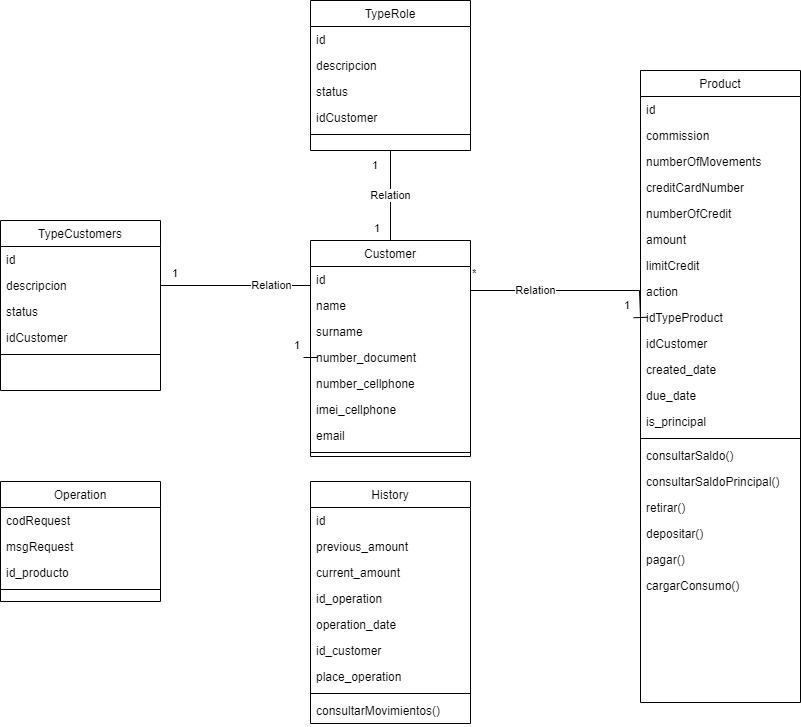

The diagram above was exported from draw.io. Its source (the exported page's mxGraphModel, read from the mxfile embedded in the PNG):
<mxGraphModel dx="1865" dy="1698" grid="1" gridSize="10" guides="1" tooltips="1" connect="1" arrows="1" fold="1" page="1" pageScale="1" pageWidth="827" pageHeight="1169" math="0" shadow="0">
  <root>
    <mxCell id="WIyWlLk6GJQsqaUBKTNV-0" />
    <mxCell id="WIyWlLk6GJQsqaUBKTNV-1" parent="WIyWlLk6GJQsqaUBKTNV-0" />
    <mxCell id="S2gUY99h4-_B89ej1Kzo-49" value="Customer" style="swimlane;fontStyle=0;align=center;verticalAlign=top;childLayout=stackLayout;horizontal=1;startSize=26;horizontalStack=0;resizeParent=1;resizeLast=0;collapsible=1;marginBottom=0;rounded=0;shadow=0;strokeWidth=1;" parent="WIyWlLk6GJQsqaUBKTNV-1" vertex="1">
      <mxGeometry x="300" y="-100" width="160" height="216" as="geometry">
        <mxRectangle x="340" y="380" width="170" height="26" as="alternateBounds" />
      </mxGeometry>
    </mxCell>
    <mxCell id="S2gUY99h4-_B89ej1Kzo-50" value="id" style="text;align=left;verticalAlign=top;spacingLeft=4;spacingRight=4;overflow=hidden;rotatable=0;points=[[0,0.5],[1,0.5]];portConstraint=eastwest;" parent="S2gUY99h4-_B89ej1Kzo-49" vertex="1">
      <mxGeometry y="26" width="160" height="26" as="geometry" />
    </mxCell>
    <mxCell id="yCQmIyKTrzl0Fv0q6wHc-10" value="name" style="text;align=left;verticalAlign=top;spacingLeft=4;spacingRight=4;overflow=hidden;rotatable=0;points=[[0,0.5],[1,0.5]];portConstraint=eastwest;" parent="S2gUY99h4-_B89ej1Kzo-49" vertex="1">
      <mxGeometry y="52" width="160" height="26" as="geometry" />
    </mxCell>
    <mxCell id="yCQmIyKTrzl0Fv0q6wHc-11" value="surname" style="text;align=left;verticalAlign=top;spacingLeft=4;spacingRight=4;overflow=hidden;rotatable=0;points=[[0,0.5],[1,0.5]];portConstraint=eastwest;" parent="S2gUY99h4-_B89ej1Kzo-49" vertex="1">
      <mxGeometry y="78" width="160" height="26" as="geometry" />
    </mxCell>
    <mxCell id="b2-0HWKBFmtX2ufjdT3t-2" value="number_document" style="text;align=left;verticalAlign=top;spacingLeft=4;spacingRight=4;overflow=hidden;rotatable=0;points=[[0,0.5],[1,0.5]];portConstraint=eastwest;" vertex="1" parent="S2gUY99h4-_B89ej1Kzo-49">
      <mxGeometry y="104" width="160" height="26" as="geometry" />
    </mxCell>
    <mxCell id="b2-0HWKBFmtX2ufjdT3t-3" value="number_cellphone" style="text;align=left;verticalAlign=top;spacingLeft=4;spacingRight=4;overflow=hidden;rotatable=0;points=[[0,0.5],[1,0.5]];portConstraint=eastwest;" vertex="1" parent="S2gUY99h4-_B89ej1Kzo-49">
      <mxGeometry y="130" width="160" height="26" as="geometry" />
    </mxCell>
    <mxCell id="b2-0HWKBFmtX2ufjdT3t-4" value="imei_cellphone" style="text;align=left;verticalAlign=top;spacingLeft=4;spacingRight=4;overflow=hidden;rotatable=0;points=[[0,0.5],[1,0.5]];portConstraint=eastwest;" vertex="1" parent="S2gUY99h4-_B89ej1Kzo-49">
      <mxGeometry y="156" width="160" height="26" as="geometry" />
    </mxCell>
    <mxCell id="b2-0HWKBFmtX2ufjdT3t-5" value="email" style="text;align=left;verticalAlign=top;spacingLeft=4;spacingRight=4;overflow=hidden;rotatable=0;points=[[0,0.5],[1,0.5]];portConstraint=eastwest;" vertex="1" parent="S2gUY99h4-_B89ej1Kzo-49">
      <mxGeometry y="182" width="160" height="26" as="geometry" />
    </mxCell>
    <mxCell id="S2gUY99h4-_B89ej1Kzo-51" value="" style="line;html=1;strokeWidth=1;align=left;verticalAlign=middle;spacingTop=-1;spacingLeft=3;spacingRight=3;rotatable=0;labelPosition=right;points=[];portConstraint=eastwest;" parent="S2gUY99h4-_B89ej1Kzo-49" vertex="1">
      <mxGeometry y="208" width="160" height="8" as="geometry" />
    </mxCell>
    <mxCell id="S2gUY99h4-_B89ej1Kzo-55" value="TypeCustomers" style="swimlane;fontStyle=0;align=center;verticalAlign=top;childLayout=stackLayout;horizontal=1;startSize=26;horizontalStack=0;resizeParent=1;resizeLast=0;collapsible=1;marginBottom=0;rounded=0;shadow=0;strokeWidth=1;" parent="WIyWlLk6GJQsqaUBKTNV-1" vertex="1">
      <mxGeometry x="-10" y="-120" width="160" height="170" as="geometry">
        <mxRectangle x="340" y="380" width="170" height="26" as="alternateBounds" />
      </mxGeometry>
    </mxCell>
    <mxCell id="S2gUY99h4-_B89ej1Kzo-56" value="id" style="text;align=left;verticalAlign=top;spacingLeft=4;spacingRight=4;overflow=hidden;rotatable=0;points=[[0,0.5],[1,0.5]];portConstraint=eastwest;" parent="S2gUY99h4-_B89ej1Kzo-55" vertex="1">
      <mxGeometry y="26" width="160" height="26" as="geometry" />
    </mxCell>
    <mxCell id="S2gUY99h4-_B89ej1Kzo-57" value="descripcion" style="text;align=left;verticalAlign=top;spacingLeft=4;spacingRight=4;overflow=hidden;rotatable=0;points=[[0,0.5],[1,0.5]];portConstraint=eastwest;" parent="S2gUY99h4-_B89ej1Kzo-55" vertex="1">
      <mxGeometry y="52" width="160" height="26" as="geometry" />
    </mxCell>
    <mxCell id="yCQmIyKTrzl0Fv0q6wHc-14" value="status" style="text;align=left;verticalAlign=top;spacingLeft=4;spacingRight=4;overflow=hidden;rotatable=0;points=[[0,0.5],[1,0.5]];portConstraint=eastwest;" parent="S2gUY99h4-_B89ej1Kzo-55" vertex="1">
      <mxGeometry y="78" width="160" height="26" as="geometry" />
    </mxCell>
    <mxCell id="yCQmIyKTrzl0Fv0q6wHc-15" value="idCustomer" style="text;align=left;verticalAlign=top;spacingLeft=4;spacingRight=4;overflow=hidden;rotatable=0;points=[[0,0.5],[1,0.5]];portConstraint=eastwest;" parent="S2gUY99h4-_B89ej1Kzo-55" vertex="1">
      <mxGeometry y="104" width="160" height="26" as="geometry" />
    </mxCell>
    <mxCell id="S2gUY99h4-_B89ej1Kzo-58" value="" style="line;html=1;strokeWidth=1;align=left;verticalAlign=middle;spacingTop=-1;spacingLeft=3;spacingRight=3;rotatable=0;labelPosition=right;points=[];portConstraint=eastwest;" parent="S2gUY99h4-_B89ej1Kzo-55" vertex="1">
      <mxGeometry y="130" width="160" height="8" as="geometry" />
    </mxCell>
    <mxCell id="S2gUY99h4-_B89ej1Kzo-60" value="Relation" style="endArrow=baseDash;html=1;endSize=12;startArrow=none;startSize=14;startFill=0;edgeStyle=orthogonalEdgeStyle;rounded=0;targetPerimeterSpacing=3;strokeWidth=1;endFill=0;entryX=0;entryY=0.5;entryDx=0;entryDy=0;exitX=1;exitY=0.5;exitDx=0;exitDy=0;" parent="WIyWlLk6GJQsqaUBKTNV-1" source="S2gUY99h4-_B89ej1Kzo-57" edge="1">
      <mxGeometry relative="1" as="geometry">
        <mxPoint x="120" y="80" as="sourcePoint" />
        <mxPoint x="300" y="17" as="targetPoint" />
        <Array as="points" />
      </mxGeometry>
    </mxCell>
    <mxCell id="S2gUY99h4-_B89ej1Kzo-61" value="1" style="edgeLabel;resizable=0;html=1;align=left;verticalAlign=top;" parent="S2gUY99h4-_B89ej1Kzo-60" connectable="0" vertex="1">
      <mxGeometry x="-1" relative="1" as="geometry">
        <mxPoint x="10" y="-25" as="offset" />
      </mxGeometry>
    </mxCell>
    <mxCell id="S2gUY99h4-_B89ej1Kzo-62" value="1" style="edgeLabel;resizable=0;html=1;align=right;verticalAlign=top;" parent="S2gUY99h4-_B89ej1Kzo-60" connectable="0" vertex="1">
      <mxGeometry x="1" relative="1" as="geometry">
        <mxPoint x="-10" y="-25" as="offset" />
      </mxGeometry>
    </mxCell>
    <mxCell id="S2gUY99h4-_B89ej1Kzo-72" value="TypeRole" style="swimlane;fontStyle=0;align=center;verticalAlign=top;childLayout=stackLayout;horizontal=1;startSize=26;horizontalStack=0;resizeParent=1;resizeLast=0;collapsible=1;marginBottom=0;rounded=0;shadow=0;strokeWidth=1;" parent="WIyWlLk6GJQsqaUBKTNV-1" vertex="1">
      <mxGeometry x="300" y="-340" width="160" height="150" as="geometry">
        <mxRectangle x="340" y="380" width="170" height="26" as="alternateBounds" />
      </mxGeometry>
    </mxCell>
    <mxCell id="S2gUY99h4-_B89ej1Kzo-73" value="id" style="text;align=left;verticalAlign=top;spacingLeft=4;spacingRight=4;overflow=hidden;rotatable=0;points=[[0,0.5],[1,0.5]];portConstraint=eastwest;" parent="S2gUY99h4-_B89ej1Kzo-72" vertex="1">
      <mxGeometry y="26" width="160" height="26" as="geometry" />
    </mxCell>
    <mxCell id="S2gUY99h4-_B89ej1Kzo-74" value="descripcion" style="text;align=left;verticalAlign=top;spacingLeft=4;spacingRight=4;overflow=hidden;rotatable=0;points=[[0,0.5],[1,0.5]];portConstraint=eastwest;" parent="S2gUY99h4-_B89ej1Kzo-72" vertex="1">
      <mxGeometry y="52" width="160" height="26" as="geometry" />
    </mxCell>
    <mxCell id="yCQmIyKTrzl0Fv0q6wHc-32" value="status" style="text;align=left;verticalAlign=top;spacingLeft=4;spacingRight=4;overflow=hidden;rotatable=0;points=[[0,0.5],[1,0.5]];portConstraint=eastwest;" parent="S2gUY99h4-_B89ej1Kzo-72" vertex="1">
      <mxGeometry y="78" width="160" height="26" as="geometry" />
    </mxCell>
    <mxCell id="yCQmIyKTrzl0Fv0q6wHc-33" value="idCustomer" style="text;align=left;verticalAlign=top;spacingLeft=4;spacingRight=4;overflow=hidden;rotatable=0;points=[[0,0.5],[1,0.5]];portConstraint=eastwest;" parent="S2gUY99h4-_B89ej1Kzo-72" vertex="1">
      <mxGeometry y="104" width="160" height="26" as="geometry" />
    </mxCell>
    <mxCell id="S2gUY99h4-_B89ej1Kzo-75" value="" style="line;html=1;strokeWidth=1;align=left;verticalAlign=middle;spacingTop=-1;spacingLeft=3;spacingRight=3;rotatable=0;labelPosition=right;points=[];portConstraint=eastwest;" parent="S2gUY99h4-_B89ej1Kzo-72" vertex="1">
      <mxGeometry y="130" width="160" height="8" as="geometry" />
    </mxCell>
    <mxCell id="S2gUY99h4-_B89ej1Kzo-76" value="Relation" style="endArrow=baseDash;html=1;endSize=12;startArrow=none;startSize=14;startFill=0;edgeStyle=orthogonalEdgeStyle;rounded=0;targetPerimeterSpacing=3;strokeWidth=1;endFill=0;entryX=0.5;entryY=0;entryDx=0;entryDy=0;exitX=0.5;exitY=1;exitDx=0;exitDy=0;" parent="WIyWlLk6GJQsqaUBKTNV-1" source="S2gUY99h4-_B89ej1Kzo-72" target="S2gUY99h4-_B89ej1Kzo-49" edge="1">
      <mxGeometry relative="1" as="geometry">
        <mxPoint x="430" y="-140" as="sourcePoint" />
        <mxPoint x="610" y="-255" as="targetPoint" />
        <Array as="points" />
      </mxGeometry>
    </mxCell>
    <mxCell id="S2gUY99h4-_B89ej1Kzo-77" value="1" style="edgeLabel;resizable=0;html=1;align=left;verticalAlign=top;" parent="S2gUY99h4-_B89ej1Kzo-76" connectable="0" vertex="1">
      <mxGeometry x="-1" relative="1" as="geometry">
        <mxPoint x="-20" y="2" as="offset" />
      </mxGeometry>
    </mxCell>
    <mxCell id="S2gUY99h4-_B89ej1Kzo-78" value="1" style="edgeLabel;resizable=0;html=1;align=right;verticalAlign=top;" parent="S2gUY99h4-_B89ej1Kzo-76" connectable="0" vertex="1">
      <mxGeometry x="1" relative="1" as="geometry">
        <mxPoint x="-10" y="-25" as="offset" />
      </mxGeometry>
    </mxCell>
    <mxCell id="S2gUY99h4-_B89ej1Kzo-81" value="Relation" style="endArrow=baseDash;html=1;endSize=12;startArrow=none;startSize=14;startFill=0;edgeStyle=orthogonalEdgeStyle;rounded=0;targetPerimeterSpacing=3;strokeWidth=1;endFill=0;entryX=0;entryY=0.5;entryDx=0;entryDy=0;exitX=1;exitY=0.5;exitDx=0;exitDy=0;" parent="WIyWlLk6GJQsqaUBKTNV-1" target="yCQmIyKTrzl0Fv0q6wHc-20" edge="1">
      <mxGeometry relative="1" as="geometry">
        <mxPoint x="460" y="17" as="sourcePoint" />
        <mxPoint x="550" y="18" as="targetPoint" />
        <Array as="points">
          <mxPoint x="460" y="-50" />
          <mxPoint x="629" y="-50" />
        </Array>
      </mxGeometry>
    </mxCell>
    <mxCell id="S2gUY99h4-_B89ej1Kzo-82" value="*" style="edgeLabel;resizable=0;html=1;align=left;verticalAlign=top;" parent="S2gUY99h4-_B89ej1Kzo-81" connectable="0" vertex="1">
      <mxGeometry x="-1" relative="1" as="geometry">
        <mxPoint y="-97" as="offset" />
      </mxGeometry>
    </mxCell>
    <mxCell id="S2gUY99h4-_B89ej1Kzo-83" value="1" style="edgeLabel;resizable=0;html=1;align=right;verticalAlign=top;" parent="S2gUY99h4-_B89ej1Kzo-81" connectable="0" vertex="1">
      <mxGeometry x="1" relative="1" as="geometry">
        <mxPoint x="-10" y="-25" as="offset" />
      </mxGeometry>
    </mxCell>
    <mxCell id="S2gUY99h4-_B89ej1Kzo-86" value="History" style="swimlane;fontStyle=0;align=center;verticalAlign=top;childLayout=stackLayout;horizontal=1;startSize=26;horizontalStack=0;resizeParent=1;resizeLast=0;collapsible=1;marginBottom=0;rounded=0;shadow=0;strokeWidth=1;" parent="WIyWlLk6GJQsqaUBKTNV-1" vertex="1">
      <mxGeometry x="300" y="141" width="160" height="242" as="geometry">
        <mxRectangle x="130" y="380" width="160" height="26" as="alternateBounds" />
      </mxGeometry>
    </mxCell>
    <mxCell id="S2gUY99h4-_B89ej1Kzo-87" value="id" style="text;align=left;verticalAlign=top;spacingLeft=4;spacingRight=4;overflow=hidden;rotatable=0;points=[[0,0.5],[1,0.5]];portConstraint=eastwest;" parent="S2gUY99h4-_B89ej1Kzo-86" vertex="1">
      <mxGeometry y="26" width="160" height="26" as="geometry" />
    </mxCell>
    <mxCell id="yCQmIyKTrzl0Fv0q6wHc-40" value="previous_amount" style="text;align=left;verticalAlign=top;spacingLeft=4;spacingRight=4;overflow=hidden;rotatable=0;points=[[0,0.5],[1,0.5]];portConstraint=eastwest;" parent="S2gUY99h4-_B89ej1Kzo-86" vertex="1">
      <mxGeometry y="52" width="160" height="26" as="geometry" />
    </mxCell>
    <mxCell id="yCQmIyKTrzl0Fv0q6wHc-41" value="current_amount" style="text;align=left;verticalAlign=top;spacingLeft=4;spacingRight=4;overflow=hidden;rotatable=0;points=[[0,0.5],[1,0.5]];portConstraint=eastwest;" parent="S2gUY99h4-_B89ej1Kzo-86" vertex="1">
      <mxGeometry y="78" width="160" height="26" as="geometry" />
    </mxCell>
    <mxCell id="yCQmIyKTrzl0Fv0q6wHc-42" value="id_operation" style="text;align=left;verticalAlign=top;spacingLeft=4;spacingRight=4;overflow=hidden;rotatable=0;points=[[0,0.5],[1,0.5]];portConstraint=eastwest;" parent="S2gUY99h4-_B89ej1Kzo-86" vertex="1">
      <mxGeometry y="104" width="160" height="26" as="geometry" />
    </mxCell>
    <mxCell id="yCQmIyKTrzl0Fv0q6wHc-43" value="operation_date" style="text;align=left;verticalAlign=top;spacingLeft=4;spacingRight=4;overflow=hidden;rotatable=0;points=[[0,0.5],[1,0.5]];portConstraint=eastwest;" parent="S2gUY99h4-_B89ej1Kzo-86" vertex="1">
      <mxGeometry y="130" width="160" height="26" as="geometry" />
    </mxCell>
    <mxCell id="yCQmIyKTrzl0Fv0q6wHc-45" value="id_customer" style="text;align=left;verticalAlign=top;spacingLeft=4;spacingRight=4;overflow=hidden;rotatable=0;points=[[0,0.5],[1,0.5]];portConstraint=eastwest;" parent="S2gUY99h4-_B89ej1Kzo-86" vertex="1">
      <mxGeometry y="156" width="160" height="26" as="geometry" />
    </mxCell>
    <mxCell id="yCQmIyKTrzl0Fv0q6wHc-46" value="place_operation" style="text;align=left;verticalAlign=top;spacingLeft=4;spacingRight=4;overflow=hidden;rotatable=0;points=[[0,0.5],[1,0.5]];portConstraint=eastwest;" parent="S2gUY99h4-_B89ej1Kzo-86" vertex="1">
      <mxGeometry y="182" width="160" height="26" as="geometry" />
    </mxCell>
    <mxCell id="S2gUY99h4-_B89ej1Kzo-88" value="" style="line;html=1;strokeWidth=1;align=left;verticalAlign=middle;spacingTop=-1;spacingLeft=3;spacingRight=3;rotatable=0;labelPosition=right;points=[];portConstraint=eastwest;" parent="S2gUY99h4-_B89ej1Kzo-86" vertex="1">
      <mxGeometry y="208" width="160" height="8" as="geometry" />
    </mxCell>
    <mxCell id="yCQmIyKTrzl0Fv0q6wHc-39" value="consultarMovimientos()" style="text;align=left;verticalAlign=top;spacingLeft=4;spacingRight=4;overflow=hidden;rotatable=0;points=[[0,0.5],[1,0.5]];portConstraint=eastwest;" parent="S2gUY99h4-_B89ej1Kzo-86" vertex="1">
      <mxGeometry y="216" width="160" height="26" as="geometry" />
    </mxCell>
    <mxCell id="yCQmIyKTrzl0Fv0q6wHc-4" value="Product" style="swimlane;fontStyle=0;align=center;verticalAlign=top;childLayout=stackLayout;horizontal=1;startSize=26;horizontalStack=0;resizeParent=1;resizeLast=0;collapsible=1;marginBottom=0;rounded=0;shadow=0;strokeWidth=1;" parent="WIyWlLk6GJQsqaUBKTNV-1" vertex="1">
      <mxGeometry x="630" y="-270" width="160" height="632" as="geometry">
        <mxRectangle x="340" y="380" width="170" height="26" as="alternateBounds" />
      </mxGeometry>
    </mxCell>
    <mxCell id="yCQmIyKTrzl0Fv0q6wHc-5" value="id" style="text;align=left;verticalAlign=top;spacingLeft=4;spacingRight=4;overflow=hidden;rotatable=0;points=[[0,0.5],[1,0.5]];portConstraint=eastwest;" parent="yCQmIyKTrzl0Fv0q6wHc-4" vertex="1">
      <mxGeometry y="26" width="160" height="26" as="geometry" />
    </mxCell>
    <mxCell id="yCQmIyKTrzl0Fv0q6wHc-6" value="commission" style="text;align=left;verticalAlign=top;spacingLeft=4;spacingRight=4;overflow=hidden;rotatable=0;points=[[0,0.5],[1,0.5]];portConstraint=eastwest;" parent="yCQmIyKTrzl0Fv0q6wHc-4" vertex="1">
      <mxGeometry y="52" width="160" height="26" as="geometry" />
    </mxCell>
    <mxCell id="yCQmIyKTrzl0Fv0q6wHc-7" value="numberOfMovements" style="text;align=left;verticalAlign=top;spacingLeft=4;spacingRight=4;overflow=hidden;rotatable=0;points=[[0,0.5],[1,0.5]];portConstraint=eastwest;" parent="yCQmIyKTrzl0Fv0q6wHc-4" vertex="1">
      <mxGeometry y="78" width="160" height="26" as="geometry" />
    </mxCell>
    <mxCell id="Z-8XIu37KvcQ6lfRyWXT-2" value="creditCardNumber" style="text;align=left;verticalAlign=top;spacingLeft=4;spacingRight=4;overflow=hidden;rotatable=0;points=[[0,0.5],[1,0.5]];portConstraint=eastwest;" parent="yCQmIyKTrzl0Fv0q6wHc-4" vertex="1">
      <mxGeometry y="104" width="160" height="26" as="geometry" />
    </mxCell>
    <mxCell id="yCQmIyKTrzl0Fv0q6wHc-8" value="numberOfCredit" style="text;align=left;verticalAlign=top;spacingLeft=4;spacingRight=4;overflow=hidden;rotatable=0;points=[[0,0.5],[1,0.5]];portConstraint=eastwest;" parent="yCQmIyKTrzl0Fv0q6wHc-4" vertex="1">
      <mxGeometry y="130" width="160" height="26" as="geometry" />
    </mxCell>
    <mxCell id="yCQmIyKTrzl0Fv0q6wHc-16" value="amount" style="text;align=left;verticalAlign=top;spacingLeft=4;spacingRight=4;overflow=hidden;rotatable=0;points=[[0,0.5],[1,0.5]];portConstraint=eastwest;" parent="yCQmIyKTrzl0Fv0q6wHc-4" vertex="1">
      <mxGeometry y="156" width="160" height="26" as="geometry" />
    </mxCell>
    <mxCell id="yCQmIyKTrzl0Fv0q6wHc-18" value="limitCredit" style="text;align=left;verticalAlign=top;spacingLeft=4;spacingRight=4;overflow=hidden;rotatable=0;points=[[0,0.5],[1,0.5]];portConstraint=eastwest;" parent="yCQmIyKTrzl0Fv0q6wHc-4" vertex="1">
      <mxGeometry y="182" width="160" height="26" as="geometry" />
    </mxCell>
    <mxCell id="yCQmIyKTrzl0Fv0q6wHc-19" value="action" style="text;align=left;verticalAlign=top;spacingLeft=4;spacingRight=4;overflow=hidden;rotatable=0;points=[[0,0.5],[1,0.5]];portConstraint=eastwest;" parent="yCQmIyKTrzl0Fv0q6wHc-4" vertex="1">
      <mxGeometry y="208" width="160" height="26" as="geometry" />
    </mxCell>
    <mxCell id="yCQmIyKTrzl0Fv0q6wHc-20" value="idTypeProduct" style="text;align=left;verticalAlign=top;spacingLeft=4;spacingRight=4;overflow=hidden;rotatable=0;points=[[0,0.5],[1,0.5]];portConstraint=eastwest;" parent="yCQmIyKTrzl0Fv0q6wHc-4" vertex="1">
      <mxGeometry y="234" width="160" height="26" as="geometry" />
    </mxCell>
    <mxCell id="yCQmIyKTrzl0Fv0q6wHc-31" value="idCustomer" style="text;align=left;verticalAlign=top;spacingLeft=4;spacingRight=4;overflow=hidden;rotatable=0;points=[[0,0.5],[1,0.5]];portConstraint=eastwest;" parent="yCQmIyKTrzl0Fv0q6wHc-4" vertex="1">
      <mxGeometry y="260" width="160" height="26" as="geometry" />
    </mxCell>
    <mxCell id="Z-8XIu37KvcQ6lfRyWXT-0" value="created_date" style="text;align=left;verticalAlign=top;spacingLeft=4;spacingRight=4;overflow=hidden;rotatable=0;points=[[0,0.5],[1,0.5]];portConstraint=eastwest;" parent="yCQmIyKTrzl0Fv0q6wHc-4" vertex="1">
      <mxGeometry y="286" width="160" height="26" as="geometry" />
    </mxCell>
    <mxCell id="Z-8XIu37KvcQ6lfRyWXT-1" value="due_date" style="text;align=left;verticalAlign=top;spacingLeft=4;spacingRight=4;overflow=hidden;rotatable=0;points=[[0,0.5],[1,0.5]];portConstraint=eastwest;" parent="yCQmIyKTrzl0Fv0q6wHc-4" vertex="1">
      <mxGeometry y="312" width="160" height="26" as="geometry" />
    </mxCell>
    <mxCell id="Z-8XIu37KvcQ6lfRyWXT-3" value="is_principal" style="text;align=left;verticalAlign=top;spacingLeft=4;spacingRight=4;overflow=hidden;rotatable=0;points=[[0,0.5],[1,0.5]];portConstraint=eastwest;" parent="yCQmIyKTrzl0Fv0q6wHc-4" vertex="1">
      <mxGeometry y="338" width="160" height="26" as="geometry" />
    </mxCell>
    <mxCell id="yCQmIyKTrzl0Fv0q6wHc-9" value="" style="line;html=1;strokeWidth=1;align=left;verticalAlign=middle;spacingTop=-1;spacingLeft=3;spacingRight=3;rotatable=0;labelPosition=right;points=[];portConstraint=eastwest;" parent="yCQmIyKTrzl0Fv0q6wHc-4" vertex="1">
      <mxGeometry y="364" width="160" height="8" as="geometry" />
    </mxCell>
    <mxCell id="yCQmIyKTrzl0Fv0q6wHc-34" value="consultarSaldo()" style="text;align=left;verticalAlign=top;spacingLeft=4;spacingRight=4;overflow=hidden;rotatable=0;points=[[0,0.5],[1,0.5]];portConstraint=eastwest;" parent="yCQmIyKTrzl0Fv0q6wHc-4" vertex="1">
      <mxGeometry y="372" width="160" height="26" as="geometry" />
    </mxCell>
    <mxCell id="Z-8XIu37KvcQ6lfRyWXT-4" value="consultarSaldoPrincipal()" style="text;align=left;verticalAlign=top;spacingLeft=4;spacingRight=4;overflow=hidden;rotatable=0;points=[[0,0.5],[1,0.5]];portConstraint=eastwest;" parent="yCQmIyKTrzl0Fv0q6wHc-4" vertex="1">
      <mxGeometry y="398" width="160" height="26" as="geometry" />
    </mxCell>
    <mxCell id="yCQmIyKTrzl0Fv0q6wHc-35" value="retirar()" style="text;align=left;verticalAlign=top;spacingLeft=4;spacingRight=4;overflow=hidden;rotatable=0;points=[[0,0.5],[1,0.5]];portConstraint=eastwest;" parent="yCQmIyKTrzl0Fv0q6wHc-4" vertex="1">
      <mxGeometry y="424" width="160" height="26" as="geometry" />
    </mxCell>
    <mxCell id="yCQmIyKTrzl0Fv0q6wHc-36" value="depositar()" style="text;align=left;verticalAlign=top;spacingLeft=4;spacingRight=4;overflow=hidden;rotatable=0;points=[[0,0.5],[1,0.5]];portConstraint=eastwest;" parent="yCQmIyKTrzl0Fv0q6wHc-4" vertex="1">
      <mxGeometry y="450" width="160" height="26" as="geometry" />
    </mxCell>
    <mxCell id="yCQmIyKTrzl0Fv0q6wHc-37" value="pagar()" style="text;align=left;verticalAlign=top;spacingLeft=4;spacingRight=4;overflow=hidden;rotatable=0;points=[[0,0.5],[1,0.5]];portConstraint=eastwest;" parent="yCQmIyKTrzl0Fv0q6wHc-4" vertex="1">
      <mxGeometry y="476" width="160" height="26" as="geometry" />
    </mxCell>
    <mxCell id="yCQmIyKTrzl0Fv0q6wHc-38" value="cargarConsumo()" style="text;align=left;verticalAlign=top;spacingLeft=4;spacingRight=4;overflow=hidden;rotatable=0;points=[[0,0.5],[1,0.5]];portConstraint=eastwest;" parent="yCQmIyKTrzl0Fv0q6wHc-4" vertex="1">
      <mxGeometry y="502" width="160" height="26" as="geometry" />
    </mxCell>
    <mxCell id="yCQmIyKTrzl0Fv0q6wHc-47" value="Operation" style="swimlane;fontStyle=0;align=center;verticalAlign=top;childLayout=stackLayout;horizontal=1;startSize=26;horizontalStack=0;resizeParent=1;resizeLast=0;collapsible=1;marginBottom=0;rounded=0;shadow=0;strokeWidth=1;" parent="WIyWlLk6GJQsqaUBKTNV-1" vertex="1">
      <mxGeometry x="-10" y="141" width="160" height="120" as="geometry">
        <mxRectangle x="340" y="380" width="170" height="26" as="alternateBounds" />
      </mxGeometry>
    </mxCell>
    <mxCell id="yCQmIyKTrzl0Fv0q6wHc-48" value="codRequest" style="text;align=left;verticalAlign=top;spacingLeft=4;spacingRight=4;overflow=hidden;rotatable=0;points=[[0,0.5],[1,0.5]];portConstraint=eastwest;" parent="yCQmIyKTrzl0Fv0q6wHc-47" vertex="1">
      <mxGeometry y="26" width="160" height="26" as="geometry" />
    </mxCell>
    <mxCell id="yCQmIyKTrzl0Fv0q6wHc-49" value="msgRequest" style="text;align=left;verticalAlign=top;spacingLeft=4;spacingRight=4;overflow=hidden;rotatable=0;points=[[0,0.5],[1,0.5]];portConstraint=eastwest;" parent="yCQmIyKTrzl0Fv0q6wHc-47" vertex="1">
      <mxGeometry y="52" width="160" height="26" as="geometry" />
    </mxCell>
    <mxCell id="yCQmIyKTrzl0Fv0q6wHc-50" value="id_producto" style="text;align=left;verticalAlign=top;spacingLeft=4;spacingRight=4;overflow=hidden;rotatable=0;points=[[0,0.5],[1,0.5]];portConstraint=eastwest;" parent="yCQmIyKTrzl0Fv0q6wHc-47" vertex="1">
      <mxGeometry y="78" width="160" height="26" as="geometry" />
    </mxCell>
    <mxCell id="yCQmIyKTrzl0Fv0q6wHc-51" value="" style="line;html=1;strokeWidth=1;align=left;verticalAlign=middle;spacingTop=-1;spacingLeft=3;spacingRight=3;rotatable=0;labelPosition=right;points=[];portConstraint=eastwest;" parent="yCQmIyKTrzl0Fv0q6wHc-47" vertex="1">
      <mxGeometry y="104" width="160" height="8" as="geometry" />
    </mxCell>
  </root>
</mxGraphModel>